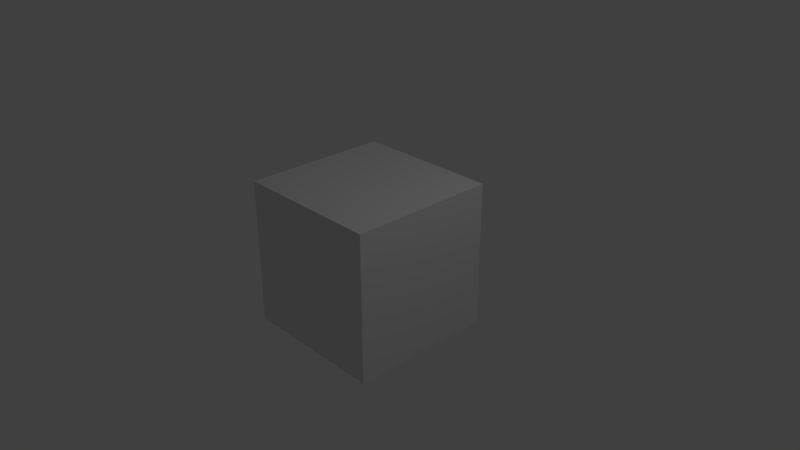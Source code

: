 # Source: explosion.blend  (saved by Blender 2.79.0; exported with 4.5.12 LTS)
import bpy
from mathutils import Matrix  # noqa: F401  (used for matrix-valued properties, if any)

bpy.ops.wm.read_factory_settings(use_empty=True)
scene = bpy.context.scene
scene.name = 'Scene'

# ---- collections
col_collection_1 = bpy.data.collections.new('Collection 1'); scene.collection.children.link(col_collection_1)

# ---- materials (node trees are filled in below, after node groups)
mat_material = bpy.data.materials.new('Material')
mat_material.alpha_threshold = 0.0
mat_material.use_transparent_shadow = False
mat_material.roughness = 0.5
mat_material.line_color = (0.0, 0.0, 0.0, 1.0)

# ---- material node trees

# ---- world
world_world = bpy.data.worlds.new('World'); scene.world = world_world
world_world.color = (0.05088, 0.05088, 0.05088)
world_world.use_sun_shadow = False
world_world.sun_shadow_jitter_overblur = 0.0
world_world.cycles.sampling_method = 'MANUAL'

# ---- cameras
cam_camera = bpy.data.cameras.new('Camera')
cam_camera.clip_end = 100.0
cam_camera.lens = 35.0
cam_camera.sensor_width = 32.0
cam_camera.sensor_height = 18.0
cam_camera.ortho_scale = 7.314
cam_camera.dof.focus_distance = 0.0
cam_camera.dof.aperture_fstop = 128.0

# ---- lights
light_lamp = bpy.data.lights.new('Lamp', 'POINT')
light_lamp.transmission_factor = 0.0
light_lamp.cutoff_distance = 30.0
light_lamp.energy = 100.0
light_lamp.shadow_buffer_clip_start = 1.001
light_lamp.shadow_soft_size = 0.1
light_lamp.shadow_maximum_resolution = 0.006
light_lamp.use_absolute_resolution = True

# ---- meshes
me_cube = bpy.data.meshes.new('Cube')
me_cube.from_pydata([(1.0, 1.0, -1.0), (1.0, -1.0, -1.0), (-1.0, -1.0, -1.0), (-1.0, 1.0, -1.0), (1.0, 1.0, 1.0), (1.0, -1.0, 1.0), (-1.0, -1.0, 1.0), (-1.0, 1.0, 1.0)], [], [(0, 1, 2, 3), (4, 7, 6, 5), (0, 4, 5, 1), (1, 5, 6, 2), (2, 6, 7, 3), (4, 0, 3, 7)])
me_cube.materials.append(mat_material)
me_cube.use_remesh_preserve_volume = False
me_cube.use_remesh_preserve_attributes = False
me_cube.use_mirror_vertex_groups = False
me_cube.update()

# ---- objects
ob_cube = bpy.data.objects.new('Cube', me_cube)
ob_lamp = bpy.data.objects.new('Lamp', light_lamp)
ob_camera = bpy.data.objects.new('Camera', cam_camera)

# ---- transforms, parenting, visibility, modifiers, constraints
ob_cube.location = (0.0, 0.0, 0.0)
ob_cube.lock_rotations_4d = False
ob_cube.empty_display_type = 'ARROWS'
ob_cube.lineart.crease_threshold = 0.0
ob_lamp.location = (4.076, 1.005, 5.904)
ob_lamp.rotation_euler = (0.6503, 0.05522, 1.866)
ob_lamp.lock_rotations_4d = False
ob_lamp.empty_display_type = 'ARROWS'
ob_lamp.color = (0.0, 0.0, 0.0, 0.0)
ob_lamp.lineart.crease_threshold = 0.0
ob_camera.location = (7.481, -6.508, 5.344)
ob_camera.rotation_euler = (1.109, 0.0, 0.8149)
ob_camera.lock_rotations_4d = False
ob_camera.empty_display_type = 'ARROWS'
ob_camera.color = (0.0, 0.0, 0.0, 0.0)
ob_camera.display_type = 'WIRE'
ob_camera.lineart.crease_threshold = 0.0

# ---- collection membership
col_collection_1.objects.link(ob_cube)
col_collection_1.objects.link(ob_lamp)
col_collection_1.objects.link(ob_camera)

# ---- scene / render settings (as saved in the file)
scene.camera = ob_camera
scene.frame_start = 1; scene.frame_end = 250; scene.frame_set(1)
scene.render.engine = 'BLENDER_EEVEE_NEXT'
scene.render.resolution_percentage = 50
scene.render.dither_intensity = 0.0
scene.cycles.use_denoising = False
scene.cycles.samples = 128
scene.cycles.sampling_pattern = 'TABULATED_SOBOL'
scene.cycles.use_adaptive_sampling = False
scene.cycles.use_light_tree = False
scene.cycles.blur_glossy = 0.0
scene.cycles.sample_clamp_indirect = 0.0
scene.view_settings.view_transform = 'Standard'
bpy.context.view_layer.update()
